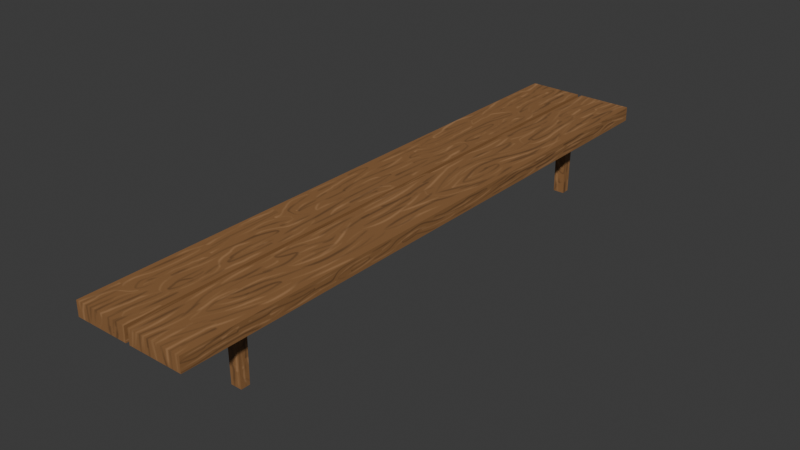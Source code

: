 # Source: LowPolyBenchNew.blend  (saved by Blender 4.4.30; exported with 4.5.12 LTS)
import bpy
from mathutils import Matrix  # noqa: F401  (used for matrix-valued properties, if any)

bpy.ops.wm.read_factory_settings(use_empty=True)
scene = bpy.context.scene
scene.name = 'Scene'

# ---- collections
col_collection = bpy.data.collections.new('Collection'); scene.collection.children.link(col_collection)

# ---- images (referenced by path relative to the original .blend; pixels are not part of the script)
import os
ASSET_DIR = os.environ.get("B2B_ASSET_DIR", "")  # directory of the original .blend (textures are referenced by path, not embedded)
HERE = os.path.dirname(os.path.abspath(__file__))  # packed textures are extracted next to this script under _unpacked/

def load_image(name, relpath, width, height, colorspace="sRGB"):
    """Load a texture the original file referenced (path relative to the .blend, or extracted next to this script)."""
    p = next((c for c in (os.path.join(HERE, relpath), os.path.join(ASSET_DIR, relpath)) if relpath and os.path.exists(c)), "")
    if p:
        img = bpy.data.images.load(p, check_existing=True)
        img.name = name
    else:  # same state as the original file: an image datablock whose file is absent (Cycles renders it pink)
        img = bpy.data.images.new(name, width, height)
        img.source = "FILE"
        img.filepath = "//" + (relpath or name)
    img.colorspace_settings.name = colorspace
    return img
img_bench_png = load_image('Bench.png', '_unpacked/Bench.91eebf19.png', 1024, 1024, 'sRGB')

# ---- materials (node trees are filled in below, after node groups)
mat_material = bpy.data.materials.new('Material')

# ---- material node trees
mat_material.use_nodes = True; mat_material.node_tree.nodes.clear()
_N = mat_material.node_tree.nodes; _L = mat_material.node_tree.links
n0 = _N.new('ShaderNodeBsdfPrincipled'); n0.name = 'Principled BSDF'; n0.location = (10, 300)
n1 = _N.new('ShaderNodeOutputMaterial'); n1.name = 'Material Output'; n1.location = (300, 300)
n2 = _N.new('ShaderNodeTexImage'); n2.name = 'Image Texture'; n2.location = (-288, 290)
n2.image = img_bench_png
_L.new(n0.outputs[0], n1.inputs[0])
_L.new(n2.outputs[0], n0.inputs[0])
n1.is_active_output = True

# ---- world
world_world = bpy.data.worlds.new('World'); scene.world = world_world
world_world.use_nodes = True; world_world.node_tree.nodes.clear()
_N = world_world.node_tree.nodes; _L = world_world.node_tree.links
n0 = _N.new('ShaderNodeOutputWorld'); n0.name = 'World Output'; n0.location = (300, 300)
n1 = _N.new('ShaderNodeBackground'); n1.name = 'Background'; n1.location = (10, 300)
n1.inputs[0].default_value = (0.05088, 0.05088, 0.05088, 1.0)
_L.new(n1.outputs[0], n0.inputs[0])
n0.is_active_output = True
world_world.color = (0.05088, 0.05088, 0.05088)
world_world.sun_shadow_jitter_overblur = 0.0

# ---- meshes
me_cube_002 = bpy.data.meshes.new('Cube.002')
me_cube_002.from_pydata([(1.0, 4.0, 0.7628), (0.5, -4.0, 0.7628), (1.0, 0.0, 0.7628), (1.0, 0.0, 1.0), (0.5, 0.0, 1.0), (0.5, 0.0, 0.7628), (1.0, -0.6667, 1.0), (1.0, -2.0, 1.0), (1.0, -2.667, 1.0), (0.5, -0.6667, 1.0), (0.5, -1.333, 1.0), (0.5, -2.0, 1.0), (0.5, -2.667, 1.0), (0.5, -0.6667, 0.7628), (0.5, -1.333, 0.7628), (0.5, -2.0, 0.7628), (1.0, -2.0, 0.7628), (1.0, 0.6667, 0.7628), (1.0, 1.333, 0.7628), (1.0, 2.0, 0.7628), (0.8001, 2.801, 0.7628), (0.8001, 3.199, 0.7628), (1.0, 0.6667, 1.0), (0.5, 2.667, 1.0), (0.5, 0.6667, 1.0), (0.6999, 3.199, 0.7628), (0.6999, 2.801, 0.7628), (0.5, 2.0, 0.7628), (0.5, 1.333, 0.7628), (0.5, 0.6667, 0.7628), (1.0, -3.333, 0.7628), (1.0, -2.667, 0.7628), (1.0, 2.667, 0.7628), (1.0, 3.333, 0.7628), (0.5, 3.333, 0.7628), (0.8001, 2.936, -0.2372), (0.8001, 3.064, -0.2372), (0.6999, 3.064, -0.2372), (0.6999, 2.936, -0.2372), (0.8001, 3.07, 0.5128), (0.8001, 3.066, 0.2628), (0.8001, 3.066, 0.01284), (0.6999, 3.066, 0.01284), (0.6999, 3.066, 0.2628), (0.6999, 3.07, 0.5128), (0.8001, 2.93, 0.5128), (0.8001, 2.934, 0.2628), (0.8001, 2.934, 0.01284), (0.6999, 2.93, 0.5128), (0.6999, 2.934, 0.2628), (0.6999, 2.934, 0.01284), (1.037, 4.0, 0.7628), (1.037, 4.0, 1.0), (1.037, -4.0, 0.7628), (1.037, -4.0, 1.0), (1.037, 0.0, 1.0), (1.037, 0.0, 0.7628), (1.037, -0.6667, 1.0), (1.037, -1.333, 1.0), (1.037, -2.0, 1.0), (1.037, -2.667, 1.0), (1.037, -3.333, 1.0), (1.037, -0.6667, 0.7628), (1.037, -1.333, 0.7628), (1.037, -2.0, 0.7628), (1.237, -3.199, 0.7628), (1.537, -4.0, 1.0), (1.537, 0.0, 1.0), (1.537, 0.0, 0.7628), (1.537, -1.333, 1.0), (1.537, -3.333, 1.0), (1.537, -0.6667, 0.7628), (1.537, -1.333, 0.7628), (1.337, -2.801, 0.7628), (1.037, 3.333, 1.0), (1.037, 2.667, 1.0), (1.037, 2.0, 1.0), (1.037, 2.0, 0.7628), (1.037, 0.6667, 0.7628), (1.337, 2.801, 0.7628), (1.537, 1.333, 0.7628), (1.537, 0.6667, 0.7628), (1.537, 3.333, 1.0), (1.537, 2.667, 1.0), (1.537, 2.0, 1.0), (1.537, 1.333, 1.0), (1.537, 0.6667, 1.0), (1.537, 3.333, 0.7628), (1.337, -3.06, -0.2372), (1.237, 3.06, -0.2372), (1.237, 2.94, -0.2372), (1.337, 3.06, -0.2372), (1.337, 2.94, -0.2372), (1.337, 2.93, 0.5128), (1.337, 2.934, 0.2628), (1.337, 3.066, 0.2628), (1.237, 3.063, 0.01284), (1.237, 3.066, 0.2628), (1.237, 3.07, 0.5128), (1.237, 2.937, 0.01284), (1.337, -3.07, 0.5128), (1.337, -3.066, 0.2628), (1.337, -3.063, 0.01284), (1.337, -2.934, 0.2628), (1.237, -2.937, 0.01284), (1.237, -3.063, 0.01284), (1.0, 4.0, 1.0), (1.0, -4.0, 0.7628), (1.0, -4.0, 1.0), (0.5, -4.0, 1.0), (0.5, 4.0, 0.7628), (0.5, 4.0, 1.0), (1.0, 1.333, 1.0), (1.0, 2.0, 1.0), (1.0, 2.667, 1.0), (1.0, 3.333, 1.0), (0.5, 1.333, 1.0), (0.5, 2.0, 1.0), (0.5, 3.333, 1.0), (1.0, -0.6667, 0.7628), (1.0, -1.333, 0.7628), (0.8001, -2.801, 0.7628), (0.8001, -3.199, 0.7628), (1.0, -3.333, 1.0), (1.0, -1.333, 1.0), (0.5, -3.333, 1.0), (0.6999, -3.199, 0.7628), (0.6999, -2.801, 0.7628), (0.5, 2.667, 0.7628), (0.5, -3.333, 0.7628), (0.5, -2.667, 0.7628), (0.8001, -2.936, -0.2372), (0.8001, -3.064, -0.2372), (0.6999, -3.064, -0.2372), (0.6999, -2.936, -0.2372), (0.8001, -3.07, 0.5128), (0.8001, -3.066, 0.2628), (0.8001, -3.066, 0.01284), (0.6999, -3.066, 0.01284), (0.6999, -3.066, 0.2628), (0.6999, -3.07, 0.5128), (0.8001, -2.93, 0.5128), (0.8001, -2.934, 0.2628), (0.8001, -2.934, 0.01284), (0.6999, -2.93, 0.5128), (0.6999, -2.934, 0.2628), (0.6999, -2.934, 0.01284), (1.037, 0.6667, 1.0), (1.037, 1.333, 1.0), (1.037, 1.333, 0.7628), (1.237, 2.801, 0.7628), (1.237, 3.199, 0.7628), (1.537, 4.0, 0.7628), (1.537, -4.0, 0.7628), (1.537, 4.0, 1.0), (1.537, 2.0, 0.7628), (1.337, 3.199, 0.7628), (1.237, -2.801, 0.7628), (1.337, -3.199, 0.7628), (1.537, -2.0, 0.7628), (1.537, -2.667, 1.0), (1.537, -2.0, 1.0), (1.537, -0.6667, 1.0), (1.037, 2.667, 0.7628), (1.037, 3.333, 0.7628), (1.537, 2.667, 0.7628), (1.037, -3.333, 0.7628), (1.037, -2.667, 0.7628), (1.537, -3.333, 0.7628), (1.537, -2.667, 0.7628), (1.237, -3.06, -0.2372), (1.237, -2.94, -0.2372), (1.337, -2.94, -0.2372), (1.337, -2.93, 0.5128), (1.337, -2.937, 0.01284), (1.237, -3.066, 0.2628), (1.237, -3.07, 0.5128), (1.237, -2.934, 0.2628), (1.237, -2.93, 0.5128), (1.337, 3.07, 0.5128), (1.337, 3.063, 0.01284), (1.337, 2.937, 0.01284), (1.237, 2.934, 0.2628), (1.237, 2.93, 0.5128)], [], [(110, 111, 106, 0), (30, 123, 108, 107), (129, 30, 107, 1), (107, 108, 109, 1), (22, 24, 4, 3), (29, 17, 2, 5), (17, 22, 3, 2), (3, 4, 9, 6), (6, 9, 10, 124), (124, 10, 11, 7), (7, 11, 12, 8), (8, 12, 125, 123), (5, 2, 119, 13), (13, 119, 120, 14), (14, 120, 16, 15), (15, 16, 31, 130), (42, 41, 36, 37), (2, 3, 6, 119), (119, 6, 124, 120), (120, 124, 7, 16), (16, 7, 8, 31), (31, 8, 123, 30), (0, 106, 115, 33), (33, 115, 114, 32), (32, 114, 113, 19), (19, 113, 112, 18), (18, 112, 22, 17), (110, 0, 33, 34), (128, 32, 19, 27), (27, 19, 18, 28), (28, 18, 17, 29), (115, 118, 23, 114), (114, 23, 117, 113), (112, 116, 24, 22), (1, 109, 125, 12, 11, 10, 9, 4, 24, 116, 117, 23, 118, 111, 110, 34, 128, 27, 28, 29, 5, 13, 14, 15, 130, 129), (130, 31, 30, 129), (20, 21, 33, 32), (25, 26, 128, 34), (21, 25, 34, 33), (26, 20, 32, 128), (37, 36, 35, 38), (41, 47, 35, 36), (47, 50, 38, 35), (50, 42, 37, 38), (26, 25, 44, 48), (48, 44, 43, 49), (49, 43, 42, 50), (20, 26, 48, 45), (45, 48, 49, 46), (46, 49, 50, 47), (21, 20, 45, 39), (39, 45, 46, 40), (40, 46, 47, 41), (25, 21, 39, 44), (44, 39, 40, 43), (43, 40, 41, 42), (70, 61, 54, 66), (153, 66, 54, 53), (74, 52, 51, 164), (57, 55, 56, 62), (86, 147, 55, 67), (54, 61, 166, 53), (61, 60, 167, 166), (60, 59, 64, 167), (59, 58, 63, 64), (58, 57, 62, 63), (67, 55, 57, 162), (162, 57, 58, 69), (69, 58, 59, 161), (161, 59, 60, 160), (160, 60, 61, 70), (174, 102, 88, 172), (64, 159, 169, 167), (63, 72, 159, 64), (62, 71, 72, 63), (56, 68, 71, 62), (78, 81, 68, 56), (166, 168, 153, 53), (51, 52, 154, 152), (51, 152, 87, 164), (180, 181, 92, 91), (163, 165, 155, 77), (77, 155, 80, 149), (149, 80, 81, 78), (168, 169, 159, 72, 71, 68, 81, 80, 155, 165, 87, 152, 154, 82, 83, 84, 85, 86, 67, 162, 69, 161, 160, 70, 66, 153), (154, 52, 74, 82), (82, 74, 75, 83), (83, 75, 76, 84), (84, 76, 148, 85), (85, 148, 147, 86), (55, 147, 78, 56), (147, 148, 149, 78), (148, 76, 77, 149), (76, 75, 163, 77), (75, 74, 164, 163), (157, 65, 166, 167), (73, 157, 167, 169), (65, 158, 168, 166), (158, 73, 169, 168), (79, 156, 87, 165), (156, 151, 164, 87), (150, 79, 165, 163), (171, 172, 88, 170), (89, 91, 92, 90), (104, 174, 172, 171), (96, 180, 91, 89), (99, 96, 89, 90), (102, 105, 170, 88), (105, 104, 171, 170), (181, 99, 90, 92), (79, 150, 183, 93), (93, 183, 182, 94), (94, 182, 99, 181), (150, 151, 98, 183), (183, 98, 97, 182), (182, 97, 96, 99), (151, 156, 179, 98), (98, 179, 95, 97), (97, 95, 180, 96), (156, 79, 93, 179), (179, 93, 94, 95), (95, 94, 181, 180), (65, 157, 178, 176), (175, 177, 104, 105), (158, 65, 176, 100), (100, 176, 175, 101), (101, 175, 105, 102), (157, 73, 173, 178), (178, 173, 103, 177), (177, 103, 174, 104), (73, 158, 100, 173), (173, 100, 101, 103), (103, 101, 102, 174), (115, 106, 111, 118), (112, 113, 117, 116), (138, 133, 132, 137), (108, 123, 125, 109), (128, 34, 33, 32), (121, 31, 30, 122), (126, 129, 130, 127), (122, 30, 129, 126), (127, 130, 31, 121), (133, 134, 131, 132), (137, 132, 131, 143), (143, 131, 134, 146), (146, 134, 133, 138), (127, 144, 140, 126), (144, 145, 139, 140), (145, 146, 138, 139), (121, 141, 144, 127), (141, 142, 145, 144), (142, 143, 146, 145), (122, 135, 141, 121), (135, 136, 142, 141), (136, 137, 143, 142), (126, 140, 135, 122), (140, 139, 136, 135), (139, 138, 137, 136), (150, 163, 164, 151), (178, 177, 175, 176)])
_uv = me_cube_002.uv_layers.new(name='UVMap')
_uv.uv.foreach_set('vector', [0.05672, 0.9725, 0.05672, 0.9461, 0.1123, 0.9461, 0.1123, 0.9725, 0.1386, 0.1311, 0.1123, 0.1311, 0.1123, 0.05699, 0.1386, 0.05699, 0.1942, 0.1311, 0.1386, 0.1311, 0.1386, 0.05699, 0.1942, 0.05699, 0.1123, 0.03063, 0.1123, 0.05699, 0.05672, 0.05699, 0.05672, 0.03063, 0.1123, 0.5756, 0.05672, 0.5756, 0.05672, 0.5016, 0.1123, 0.5016, 0.1942, 0.5756, 0.1386, 0.5756, 0.1386, 0.5016, 0.1942, 0.5016, 0.1386, 0.5756, 0.1123, 0.5756, 0.1123, 0.5016, 0.1386, 0.5016, 0.1123, 0.5016, 0.05672, 0.5016, 0.05672, 0.4275, 0.1123, 0.4275, 0.1123, 0.4275, 0.05672, 0.4275, 0.05672, 0.3534, 0.1123, 0.3534, 0.1123, 0.3534, 0.05672, 0.3534, 0.05672, 0.2793, 0.1123, 0.2793, 0.1123, 0.2793, 0.05672, 0.2793, 0.05672, 0.2052, 0.1123, 0.2052, 0.1123, 0.2052, 0.05672, 0.2052, 0.05672, 0.1311, 0.1123, 0.1311, 0.1942, 0.5016, 0.1386, 0.5016, 0.1386, 0.4275, 0.1942, 0.4275, 0.1942, 0.4275, 0.1386, 0.4275, 0.1386, 0.3534, 0.1942, 0.3534, 0.1942, 0.3534, 0.1386, 0.3534, 0.1386, 0.2793, 0.1942, 0.2793, 0.1942, 0.2793, 0.1386, 0.2793, 0.1386, 0.2052, 0.1942, 0.2052, 0.7368, 0.1887, 0.7258, 0.1889, 0.7255, 0.1613, 0.7365, 0.1612, 0.1386, 0.5016, 0.1123, 0.5016, 0.1123, 0.4275, 0.1386, 0.4275, 0.1386, 0.4275, 0.1123, 0.4275, 0.1123, 0.3534, 0.1386, 0.3534, 0.1386, 0.3534, 0.1123, 0.3534, 0.1123, 0.2793, 0.1386, 0.2793, 0.1386, 0.2793, 0.1123, 0.2793, 0.1123, 0.2052, 0.1386, 0.2052, 0.1386, 0.2052, 0.1123, 0.2052, 0.1123, 0.1311, 0.1386, 0.1311, 0.1386, 0.9461, 0.1123, 0.9461, 0.1123, 0.872, 0.1386, 0.872, 0.1386, 0.872, 0.1123, 0.872, 0.1123, 0.7979, 0.1386, 0.7979, 0.1386, 0.7979, 0.1123, 0.7979, 0.1123, 0.7238, 0.1386, 0.7238, 0.1386, 0.7238, 0.1123, 0.7238, 0.1123, 0.6497, 0.1386, 0.6497, 0.1386, 0.6497, 0.1123, 0.6497, 0.1123, 0.5756, 0.1386, 0.5756, 0.1942, 0.9461, 0.1386, 0.9461, 0.1386, 0.872, 0.1942, 0.872, 0.1942, 0.7979, 0.1386, 0.7979, 0.1386, 0.7238, 0.1942, 0.7238, 0.1942, 0.7238, 0.1386, 0.7238, 0.1386, 0.6497, 0.1942, 0.6497, 0.1942, 0.6497, 0.1386, 0.6497, 0.1386, 0.5756, 0.1942, 0.5756, 0.1123, 0.872, 0.05672, 0.872, 0.05672, 0.7979, 0.1123, 0.7979, 0.1123, 0.7979, 0.05672, 0.7979, 0.05672, 0.7238, 0.1123, 0.7238, 0.1123, 0.6497, 0.05672, 0.6497, 0.05672, 0.5756, 0.1123, 0.5756, 0.1942, 0.05699, 0.2206, 0.05699, 0.2206, 0.1311, 0.2206, 0.2052, 0.2206, 0.2793, 0.2206, 0.3534, 0.2206, 0.4275, 0.2206, 0.5016, 0.2206, 0.5756, 0.2206, 0.6497, 0.2206, 0.7238, 0.2206, 0.7979, 0.2206, 0.872, 0.2206, 0.9461, 0.1942, 0.9461, 0.1942, 0.872, 0.1942, 0.7979, 0.1942, 0.7238, 0.1942, 0.6497, 0.1942, 0.5756, 0.1942, 0.5016, 0.1942, 0.4275, 0.1942, 0.3534, 0.1942, 0.2793, 0.1942, 0.2052, 0.1942, 0.1311, 0.482, 0.4797, 0.5375, 0.4797, 0.5375, 0.5538, 0.482, 0.5538, 0.5053, 0.6202, 0.5053, 0.6643, 0.4831, 0.6793, 0.4831, 0.6052, 0.5164, 0.6643, 0.5164, 0.6202, 0.5386, 0.6052, 0.5386, 0.6793, 0.5053, 0.6643, 0.5164, 0.6643, 0.5386, 0.6793, 0.4831, 0.6793, 0.5164, 0.6202, 0.5053, 0.6202, 0.4831, 0.6052, 0.5386, 0.6052, 0.7365, 0.1612, 0.7255, 0.1613, 0.7253, 0.1472, 0.7363, 0.1471, 0.7258, 0.1889, 0.7112, 0.189, 0.7114, 0.1614, 0.7255, 0.1613, 0.7112, 0.189, 0.7, 0.1889, 0.7003, 0.1612, 0.7114, 0.1614, 0.7, 0.1889, 0.6852, 0.1886, 0.6861, 0.1609, 0.7003, 0.1612, 0.6925, 0.2837, 0.6564, 0.2642, 0.6804, 0.245, 0.6975, 0.2501, 0.6975, 0.2501, 0.6804, 0.245, 0.6844, 0.2165, 0.6997, 0.2175, 0.6997, 0.2175, 0.6844, 0.2165, 0.6852, 0.1886, 0.7, 0.1889, 0.703, 0.2859, 0.6925, 0.2837, 0.6975, 0.2501, 0.7113, 0.2511, 0.7113, 0.2511, 0.6975, 0.2501, 0.6997, 0.2175, 0.7114, 0.2177, 0.7114, 0.2177, 0.6997, 0.2175, 0.7, 0.1889, 0.7112, 0.189, 0.748, 0.279, 0.703, 0.2859, 0.7113, 0.2511, 0.7303, 0.2476, 0.7303, 0.2476, 0.7113, 0.2511, 0.7114, 0.2177, 0.7266, 0.217, 0.7266, 0.217, 0.7114, 0.2177, 0.7112, 0.189, 0.7258, 0.1889, 0.7586, 0.2732, 0.748, 0.279, 0.7303, 0.2476, 0.7422, 0.2435, 0.7422, 0.2435, 0.7303, 0.2476, 0.7266, 0.217, 0.7377, 0.216, 0.7377, 0.216, 0.7266, 0.217, 0.7258, 0.1889, 0.7368, 0.1887, 0.2426, 0.8736, 0.2981, 0.8736, 0.2981, 0.9477, 0.2426, 0.9477, 0.2426, 0.974, 0.2426, 0.9477, 0.2981, 0.9477, 0.2981, 0.974, 0.2981, 0.1326, 0.2981, 0.05854, 0.3245, 0.05854, 0.3245, 0.1326, 0.2981, 0.5772, 0.2981, 0.5031, 0.3245, 0.5031, 0.3245, 0.5772, 0.2426, 0.429, 0.2981, 0.429, 0.2981, 0.5031, 0.2426, 0.5031, 0.2981, 0.9477, 0.2981, 0.8736, 0.3245, 0.8736, 0.3245, 0.9477, 0.2981, 0.8736, 0.2981, 0.7995, 0.3245, 0.7995, 0.3245, 0.8736, 0.2981, 0.7995, 0.2981, 0.7254, 0.3245, 0.7254, 0.3245, 0.7995, 0.2981, 0.7254, 0.2981, 0.6513, 0.3245, 0.6513, 0.3245, 0.7254, 0.2981, 0.6513, 0.2981, 0.5772, 0.3245, 0.5772, 0.3245, 0.6513, 0.2426, 0.5031, 0.2981, 0.5031, 0.2981, 0.5772, 0.2426, 0.5772, 0.2426, 0.5772, 0.2981, 0.5772, 0.2981, 0.6513, 0.2426, 0.6513, 0.2426, 0.6513, 0.2981, 0.6513, 0.2981, 0.7254, 0.2426, 0.7254, 0.2426, 0.7254, 0.2981, 0.7254, 0.2981, 0.7995, 0.2426, 0.7995, 0.2426, 0.7995, 0.2981, 0.7995, 0.2981, 0.8736, 0.2426, 0.8736, 0.7025, 0.6616, 0.6887, 0.6607, 0.6906, 0.6333, 0.7038, 0.6341, 0.3245, 0.7254, 0.3801, 0.7254, 0.3801, 0.7995, 0.3245, 0.7995, 0.3245, 0.6513, 0.3801, 0.6513, 0.3801, 0.7254, 0.3245, 0.7254, 0.3245, 0.5772, 0.3801, 0.5772, 0.3801, 0.6513, 0.3245, 0.6513, 0.3245, 0.5031, 0.3801, 0.5031, 0.3801, 0.5772, 0.3245, 0.5772, 0.3245, 0.429, 0.3801, 0.429, 0.3801, 0.5031, 0.3245, 0.5031, 0.3245, 0.8736, 0.3801, 0.8736, 0.3801, 0.9477, 0.3245, 0.9477, 0.2981, 0.03218, 0.2981, 0.05854, 0.2426, 0.05854, 0.2426, 0.03218, 0.3245, 0.05854, 0.3801, 0.05854, 0.3801, 0.1326, 0.3245, 0.1326, 0.7317, 0.5136, 0.7177, 0.5139, 0.7177, 0.4859, 0.7311, 0.4857, 0.3245, 0.2067, 0.3801, 0.2067, 0.3801, 0.2808, 0.3245, 0.2808, 0.3245, 0.2808, 0.3801, 0.2808, 0.3801, 0.3549, 0.3245, 0.3549, 0.3245, 0.3549, 0.3801, 0.3549, 0.3801, 0.429, 0.3245, 0.429, 0.3801, 0.8736, 0.3801, 0.7995, 0.3801, 0.7254, 0.3801, 0.6513, 0.3801, 0.5772, 0.3801, 0.5031, 0.3801, 0.429, 0.3801, 0.3549, 0.3801, 0.2808, 0.3801, 0.2067, 0.3801, 0.1326, 0.3801, 0.05854, 0.4064, 0.05854, 0.4064, 0.1326, 0.4064, 0.2067, 0.4064, 0.2808, 0.4064, 0.3549, 0.4064, 0.429, 0.4064, 0.5031, 0.4064, 0.5772, 0.4064, 0.6513, 0.4064, 0.7254, 0.4064, 0.7995, 0.4064, 0.8736, 0.4064, 0.9477, 0.3801, 0.9477, 0.2426, 0.05854, 0.2981, 0.05854, 0.2981, 0.1326, 0.2426, 0.1326, 0.2426, 0.1326, 0.2981, 0.1326, 0.2981, 0.2067, 0.2426, 0.2067, 0.2426, 0.2067, 0.2981, 0.2067, 0.2981, 0.2808, 0.2426, 0.2808, 0.2426, 0.2808, 0.2981, 0.2808, 0.2981, 0.3549, 0.2426, 0.3549, 0.2426, 0.3549, 0.2981, 0.3549, 0.2981, 0.429, 0.2426, 0.429, 0.2981, 0.5031, 0.2981, 0.429, 0.3245, 0.429, 0.3245, 0.5031, 0.2981, 0.429, 0.2981, 0.3549, 0.3245, 0.3549, 0.3245, 0.429, 0.2981, 0.3549, 0.2981, 0.2808, 0.3245, 0.2808, 0.3245, 0.3549, 0.2981, 0.2808, 0.2981, 0.2067, 0.3245, 0.2067, 0.3245, 0.2808, 0.2981, 0.2067, 0.2981, 0.1326, 0.3245, 0.1326, 0.3245, 0.2067, 0.3467, 0.8145, 0.3467, 0.8586, 0.3245, 0.8736, 0.3245, 0.7995, 0.3579, 0.8145, 0.3467, 0.8145, 0.3245, 0.7995, 0.3801, 0.7995, 0.3467, 0.8586, 0.3579, 0.8586, 0.3801, 0.8736, 0.3245, 0.8736, 0.3579, 0.8586, 0.3579, 0.8145, 0.3801, 0.7995, 0.3801, 0.8736, 0.3579, 0.1917, 0.3579, 0.1476, 0.3801, 0.1326, 0.3801, 0.2067, 0.3579, 0.1476, 0.3467, 0.1476, 0.3245, 0.1326, 0.3801, 0.1326, 0.3467, 0.1917, 0.3579, 0.1917, 0.3801, 0.2067, 0.3245, 0.2067, 0.7148, 0.6346, 0.7152, 0.6236, 0.7284, 0.6241, 0.728, 0.635, 0.693, 0.4856, 0.6818, 0.4853, 0.6822, 0.4718, 0.6934, 0.4721, 0.7136, 0.6622, 0.7025, 0.6616, 0.7038, 0.6341, 0.7148, 0.6346, 0.6923, 0.5137, 0.681, 0.5133, 0.6818, 0.4853, 0.693, 0.4856, 0.7064, 0.514, 0.6923, 0.5137, 0.693, 0.4856, 0.7065, 0.4859, 0.7385, 0.6626, 0.7275, 0.6625, 0.728, 0.635, 0.739, 0.6353, 0.7275, 0.6625, 0.7136, 0.6622, 0.7148, 0.6346, 0.728, 0.635, 0.7177, 0.5139, 0.7064, 0.514, 0.7065, 0.4859, 0.7177, 0.4859, 0.723, 0.6092, 0.7119, 0.6103, 0.7068, 0.5755, 0.7202, 0.5742, 0.7202, 0.5742, 0.7068, 0.5755, 0.7065, 0.5427, 0.7182, 0.5425, 0.7182, 0.5425, 0.7065, 0.5427, 0.7064, 0.514, 0.7177, 0.5139, 0.7119, 0.6103, 0.6692, 0.6022, 0.6878, 0.5737, 0.7068, 0.5755, 0.7068, 0.5755, 0.6878, 0.5737, 0.6913, 0.5424, 0.7065, 0.5427, 0.7065, 0.5427, 0.6913, 0.5424, 0.6923, 0.5137, 0.7064, 0.514, 0.6692, 0.6022, 0.6602, 0.5966, 0.6759, 0.5698, 0.6878, 0.5737, 0.6878, 0.5737, 0.6759, 0.5698, 0.6797, 0.5414, 0.6913, 0.5424, 0.6913, 0.5424, 0.6797, 0.5414, 0.681, 0.5133, 0.6923, 0.5137, 0.7622, 0.5897, 0.723, 0.6092, 0.7202, 0.5742, 0.7375, 0.569, 0.7375, 0.569, 0.7202, 0.5742, 0.7182, 0.5425, 0.7328, 0.5413, 0.7328, 0.5413, 0.7182, 0.5425, 0.7177, 0.5139, 0.7317, 0.5136, 0.7484, 0.7522, 0.7042, 0.7584, 0.711, 0.723, 0.7302, 0.7219, 0.7275, 0.6906, 0.7125, 0.6905, 0.7136, 0.6622, 0.7275, 0.6625, 0.7586, 0.7464, 0.7484, 0.7522, 0.7302, 0.7219, 0.7422, 0.7177, 0.7422, 0.7177, 0.7302, 0.7219, 0.7275, 0.6906, 0.7386, 0.6899, 0.7386, 0.6899, 0.7275, 0.6906, 0.7275, 0.6625, 0.7385, 0.6626, 0.7042, 0.7584, 0.6931, 0.7565, 0.6975, 0.7219, 0.711, 0.723, 0.711, 0.723, 0.6975, 0.7219, 0.7009, 0.6898, 0.7125, 0.6905, 0.7125, 0.6905, 0.7009, 0.6898, 0.7025, 0.6616, 0.7136, 0.6622, 0.6931, 0.7565, 0.6546, 0.7355, 0.6803, 0.7159, 0.6975, 0.7219, 0.6975, 0.7219, 0.6803, 0.7159, 0.6862, 0.6881, 0.7009, 0.6898, 0.7009, 0.6898, 0.6862, 0.6881, 0.6887, 0.6607, 0.7025, 0.6616, 0.1123, 0.872, 0.1123, 0.9461, 0.05672, 0.9461, 0.05672, 0.872, 0.1123, 0.6497, 0.1123, 0.7238, 0.05672, 0.7238, 0.05672, 0.6497, 0.6794, 0.3499, 0.6792, 0.3224, 0.6902, 0.3223, 0.6904, 0.3499, 0.1123, 0.05699, 0.1123, 0.1311, 0.05672, 0.1311, 0.05672, 0.05699, 0.5368, 0.3538, 0.5368, 0.4279, 0.4813, 0.4279, 0.4813, 0.3538, 0.504, 0.2866, 0.4818, 0.3016, 0.4818, 0.2275, 0.504, 0.2425, 0.5151, 0.2425, 0.5374, 0.2275, 0.5374, 0.3016, 0.5151, 0.2866, 0.504, 0.2425, 0.4818, 0.2275, 0.5374, 0.2275, 0.5151, 0.2425, 0.5151, 0.2866, 0.5374, 0.3016, 0.4818, 0.3016, 0.504, 0.2866, 0.69, 0.3113, 0.7041, 0.311, 0.7044, 0.322, 0.6902, 0.3223, 0.6904, 0.3499, 0.6902, 0.3223, 0.7044, 0.322, 0.7051, 0.3497, 0.7051, 0.3497, 0.7044, 0.322, 0.7154, 0.3217, 0.7162, 0.3494, 0.7162, 0.3494, 0.7154, 0.3217, 0.7296, 0.3211, 0.731, 0.3487, 0.7257, 0.444, 0.72, 0.4104, 0.7369, 0.405, 0.7614, 0.4238, 0.72, 0.4104, 0.7171, 0.378, 0.7324, 0.3766, 0.7369, 0.405, 0.7171, 0.378, 0.7162, 0.3494, 0.731, 0.3487, 0.7324, 0.3766, 0.7152, 0.4464, 0.7062, 0.4118, 0.72, 0.4104, 0.7257, 0.444, 0.7062, 0.4118, 0.7054, 0.3784, 0.7171, 0.378, 0.72, 0.4104, 0.7054, 0.3784, 0.7051, 0.3497, 0.7162, 0.3494, 0.7171, 0.378, 0.6701, 0.4404, 0.6871, 0.4087, 0.7062, 0.4118, 0.7152, 0.4464, 0.6871, 0.4087, 0.6903, 0.378, 0.7054, 0.3784, 0.7062, 0.4118, 0.6903, 0.378, 0.6904, 0.3499, 0.7051, 0.3497, 0.7054, 0.3784, 0.6594, 0.4348, 0.6751, 0.4048, 0.6871, 0.4087, 0.6701, 0.4404, 0.6751, 0.4048, 0.6792, 0.3772, 0.6903, 0.378, 0.6871, 0.4087, 0.6792, 0.3772, 0.6794, 0.3499, 0.6904, 0.3499, 0.6903, 0.378, 0.3467, 0.1917, 0.3245, 0.2067, 0.3245, 0.1326, 0.3467, 0.1476, 0.711, 0.723, 0.7125, 0.6905, 0.7275, 0.6906, 0.7302, 0.7219])
me_cube_002.materials.append(mat_material)
me_cube_002.use_mirror_x = True
me_cube_002.use_mirror_y = True
me_cube_002.update()

# ---- objects
ob_cube_001 = bpy.data.objects.new('Cube.001', me_cube_002)

# ---- transforms, parenting, visibility, modifiers, constraints
ob_cube_001.location = (-1.037, 0.0, 0.0)
ob_cube_001.scale = (1.0, 0.6798, 0.5581)
ob_cube_001.use_mesh_mirror_x = True
ob_cube_001.use_mesh_mirror_y = True

# ---- collection membership
col_collection.objects.link(ob_cube_001)

# ---- scene / render settings (as saved in the file)
scene.frame_start = 1; scene.frame_end = 250; scene.frame_set(1)
scene.render.engine = 'BLENDER_EEVEE_NEXT'
bpy.context.view_layer.update()

# ---- added for rendering (the .blend has no active camera and no usable light): camera, sun
cam_auto = bpy.data.cameras.new('AutoCamera')
cam_auto.lens = 50.0
cam_auto.sensor_width = 36.0
cam_auto.clip_end = 1000.0
ob_auto_camera = bpy.data.objects.new('AutoCamera', cam_auto)
scene.collection.objects.link(ob_auto_camera)
ob_auto_camera.location = (5.14374, -6.1947, 4.34267)
ob_auto_camera.rotation_euler = (1.09748, -7.21219e-08, 0.694738)
scene.camera = ob_auto_camera
light_auto_sun = bpy.data.lights.new('AutoSun', 'SUN')
light_auto_sun.energy = 3.0
light_auto_sun.angle = 0.0523599
ob_auto_sun = bpy.data.objects.new('AutoSun', light_auto_sun)
scene.collection.objects.link(ob_auto_sun)
ob_auto_sun.rotation_euler = (0.872665, 0.174533, 0.523599)
bpy.context.view_layer.update()
